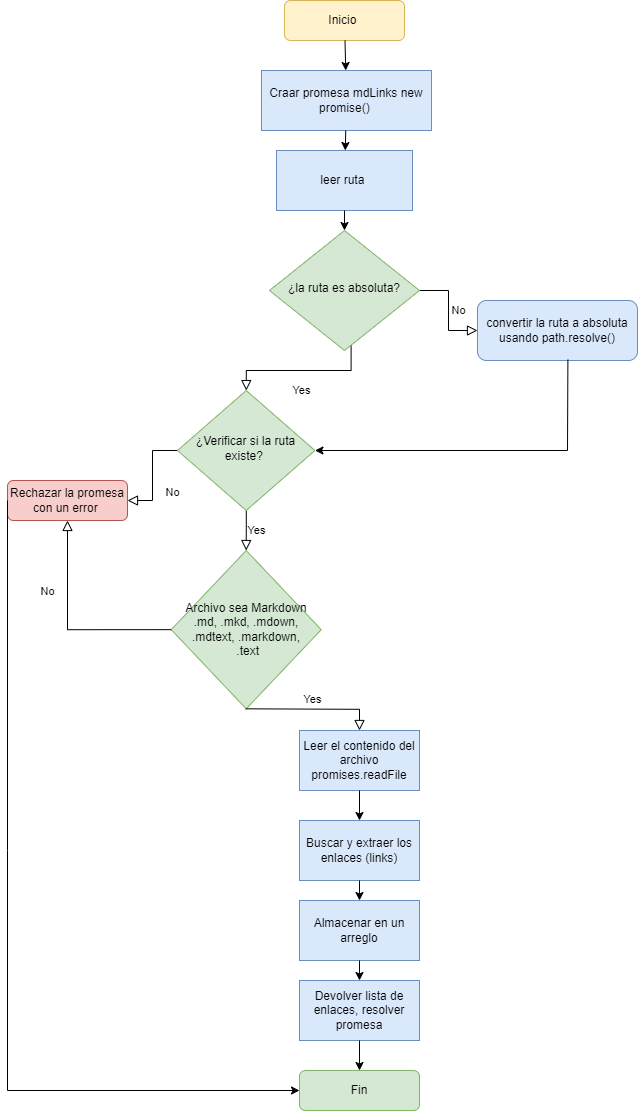

The diagram above was exported from draw.io. Its source (the exported page's mxGraphModel, read from the mxfile embedded in the PNG):
<mxGraphModel dx="1050" dy="534" grid="1" gridSize="10" guides="1" tooltips="1" connect="1" arrows="1" fold="1" page="1" pageScale="1" pageWidth="827" pageHeight="1169" math="0" shadow="0">
  <root>
    <mxCell id="WIyWlLk6GJQsqaUBKTNV-0" />
    <mxCell id="WIyWlLk6GJQsqaUBKTNV-1" parent="WIyWlLk6GJQsqaUBKTNV-0" />
    <mxCell id="WIyWlLk6GJQsqaUBKTNV-3" value="Inicio&amp;nbsp;" style="rounded=1;whiteSpace=wrap;html=1;fontSize=12;glass=0;strokeWidth=1;shadow=0;fillColor=#fff2cc;strokeColor=#d6b656;" parent="WIyWlLk6GJQsqaUBKTNV-1" vertex="1">
      <mxGeometry x="317" y="30" width="120" height="40" as="geometry" />
    </mxCell>
    <mxCell id="WIyWlLk6GJQsqaUBKTNV-4" value="Yes" style="rounded=0;html=1;jettySize=auto;orthogonalLoop=1;fontSize=11;endArrow=block;endFill=0;endSize=8;strokeWidth=1;shadow=0;labelBackgroundColor=none;edgeStyle=orthogonalEdgeStyle;exitX=0.544;exitY=0.943;exitDx=0;exitDy=0;exitPerimeter=0;" parent="WIyWlLk6GJQsqaUBKTNV-1" source="WIyWlLk6GJQsqaUBKTNV-6" target="WIyWlLk6GJQsqaUBKTNV-10" edge="1">
      <mxGeometry y="20" relative="1" as="geometry">
        <mxPoint as="offset" />
        <mxPoint x="392" y="420" as="sourcePoint" />
      </mxGeometry>
    </mxCell>
    <mxCell id="WIyWlLk6GJQsqaUBKTNV-5" value="No" style="edgeStyle=orthogonalEdgeStyle;rounded=0;html=1;jettySize=auto;orthogonalLoop=1;fontSize=11;endArrow=block;endFill=0;endSize=8;strokeWidth=1;shadow=0;labelBackgroundColor=none;" parent="WIyWlLk6GJQsqaUBKTNV-1" source="WIyWlLk6GJQsqaUBKTNV-6" target="WIyWlLk6GJQsqaUBKTNV-7" edge="1">
      <mxGeometry y="10" relative="1" as="geometry">
        <mxPoint as="offset" />
      </mxGeometry>
    </mxCell>
    <mxCell id="WIyWlLk6GJQsqaUBKTNV-6" value="¿la ruta es absoluta?" style="rhombus;whiteSpace=wrap;html=1;shadow=0;fontFamily=Helvetica;fontSize=12;align=center;strokeWidth=1;spacing=6;spacingTop=-4;fillColor=#d5e8d4;strokeColor=#82b366;" parent="WIyWlLk6GJQsqaUBKTNV-1" vertex="1">
      <mxGeometry x="302" y="260" width="150" height="120" as="geometry" />
    </mxCell>
    <mxCell id="WIyWlLk6GJQsqaUBKTNV-7" value="convertir la ruta a absoluta usando path.resolve()" style="rounded=1;whiteSpace=wrap;html=1;fontSize=12;glass=0;strokeWidth=1;shadow=0;fillColor=#dae8fc;strokeColor=#6c8ebf;" parent="WIyWlLk6GJQsqaUBKTNV-1" vertex="1">
      <mxGeometry x="510" y="330" width="160" height="60" as="geometry" />
    </mxCell>
    <mxCell id="WIyWlLk6GJQsqaUBKTNV-8" value="No" style="rounded=0;html=1;jettySize=auto;orthogonalLoop=1;fontSize=11;endArrow=block;endFill=0;endSize=8;strokeWidth=1;shadow=0;labelBackgroundColor=none;edgeStyle=orthogonalEdgeStyle;" parent="WIyWlLk6GJQsqaUBKTNV-1" source="WIyWlLk6GJQsqaUBKTNV-10" target="WIyWlLk6GJQsqaUBKTNV-11" edge="1">
      <mxGeometry x="0.3333" y="20" relative="1" as="geometry">
        <mxPoint as="offset" />
      </mxGeometry>
    </mxCell>
    <mxCell id="WIyWlLk6GJQsqaUBKTNV-9" value="Yes" style="edgeStyle=orthogonalEdgeStyle;rounded=0;html=1;jettySize=auto;orthogonalLoop=1;fontSize=11;endArrow=block;endFill=0;endSize=8;strokeWidth=1;shadow=0;labelBackgroundColor=none;" parent="WIyWlLk6GJQsqaUBKTNV-1" source="WIyWlLk6GJQsqaUBKTNV-10" target="KiQfL299b6SE2R_KNF0I-17" edge="1">
      <mxGeometry y="10" relative="1" as="geometry">
        <mxPoint as="offset" />
        <mxPoint x="278.72000000000025" y="585" as="targetPoint" />
      </mxGeometry>
    </mxCell>
    <mxCell id="WIyWlLk6GJQsqaUBKTNV-10" value="¿Verificar si la ruta existe?&amp;nbsp;" style="rhombus;whiteSpace=wrap;html=1;shadow=0;fontFamily=Helvetica;fontSize=12;align=center;strokeWidth=1;spacing=6;spacingTop=-4;fillColor=#d5e8d4;strokeColor=#82b366;" parent="WIyWlLk6GJQsqaUBKTNV-1" vertex="1">
      <mxGeometry x="210" y="420" width="137.45" height="120" as="geometry" />
    </mxCell>
    <mxCell id="WIyWlLk6GJQsqaUBKTNV-11" value="Rechazar la promesa con un error&amp;nbsp;" style="rounded=1;whiteSpace=wrap;html=1;fontSize=12;glass=0;strokeWidth=1;shadow=0;fillColor=#f8cecc;strokeColor=#b85450;" parent="WIyWlLk6GJQsqaUBKTNV-1" vertex="1">
      <mxGeometry x="40" y="510" width="120" height="40" as="geometry" />
    </mxCell>
    <mxCell id="KiQfL299b6SE2R_KNF0I-3" value="leer ruta&amp;nbsp;" style="rounded=0;whiteSpace=wrap;html=1;fillColor=#dae8fc;strokeColor=#6c8ebf;" vertex="1" parent="WIyWlLk6GJQsqaUBKTNV-1">
      <mxGeometry x="309" y="180" width="136" height="60" as="geometry" />
    </mxCell>
    <mxCell id="KiQfL299b6SE2R_KNF0I-2" value="Craar promesa mdLinks new promise()&amp;nbsp;" style="rounded=0;whiteSpace=wrap;html=1;fillColor=#dae8fc;strokeColor=#6c8ebf;" vertex="1" parent="WIyWlLk6GJQsqaUBKTNV-1">
      <mxGeometry x="294" y="100" width="170" height="60" as="geometry" />
    </mxCell>
    <mxCell id="KiQfL299b6SE2R_KNF0I-5" value="" style="endArrow=classic;html=1;rounded=0;" edge="1" parent="WIyWlLk6GJQsqaUBKTNV-1" source="WIyWlLk6GJQsqaUBKTNV-3" target="KiQfL299b6SE2R_KNF0I-2">
      <mxGeometry width="50" height="50" relative="1" as="geometry">
        <mxPoint x="380" y="110" as="sourcePoint" />
        <mxPoint x="430" y="60" as="targetPoint" />
      </mxGeometry>
    </mxCell>
    <mxCell id="KiQfL299b6SE2R_KNF0I-6" value="" style="endArrow=classic;html=1;rounded=0;" edge="1" parent="WIyWlLk6GJQsqaUBKTNV-1" source="KiQfL299b6SE2R_KNF0I-2" target="KiQfL299b6SE2R_KNF0I-3">
      <mxGeometry width="50" height="50" relative="1" as="geometry">
        <mxPoint x="390" y="200" as="sourcePoint" />
        <mxPoint x="440" y="150" as="targetPoint" />
      </mxGeometry>
    </mxCell>
    <mxCell id="KiQfL299b6SE2R_KNF0I-7" value="" style="endArrow=classic;html=1;rounded=0;" edge="1" parent="WIyWlLk6GJQsqaUBKTNV-1" source="KiQfL299b6SE2R_KNF0I-3" target="WIyWlLk6GJQsqaUBKTNV-6">
      <mxGeometry width="50" height="50" relative="1" as="geometry">
        <mxPoint x="390" y="400" as="sourcePoint" />
        <mxPoint x="440" y="350" as="targetPoint" />
      </mxGeometry>
    </mxCell>
    <mxCell id="KiQfL299b6SE2R_KNF0I-17" value="Archivo sea Markdown .md, .mkd, .mdown, .mdtext, .markdown,&lt;br&gt;&amp;nbsp;.text" style="rhombus;whiteSpace=wrap;html=1;fillColor=#d5e8d4;strokeColor=#82b366;" vertex="1" parent="WIyWlLk6GJQsqaUBKTNV-1">
      <mxGeometry x="203.72" y="580" width="150" height="158.33" as="geometry" />
    </mxCell>
    <mxCell id="KiQfL299b6SE2R_KNF0I-18" value="No" style="rounded=0;html=1;jettySize=auto;orthogonalLoop=1;fontSize=11;endArrow=block;endFill=0;endSize=8;strokeWidth=1;shadow=0;labelBackgroundColor=none;edgeStyle=orthogonalEdgeStyle;exitX=0;exitY=0.5;exitDx=0;exitDy=0;entryX=0.5;entryY=1;entryDx=0;entryDy=0;" edge="1" parent="WIyWlLk6GJQsqaUBKTNV-1" source="KiQfL299b6SE2R_KNF0I-17" target="WIyWlLk6GJQsqaUBKTNV-11">
      <mxGeometry x="0.3333" y="20" relative="1" as="geometry">
        <mxPoint as="offset" />
        <mxPoint x="200" y="660" as="sourcePoint" />
        <mxPoint x="170" y="730" as="targetPoint" />
      </mxGeometry>
    </mxCell>
    <mxCell id="KiQfL299b6SE2R_KNF0I-23" value="Leer el contenido del archivo promises.readFile" style="rounded=0;whiteSpace=wrap;html=1;fillColor=#dae8fc;strokeColor=#6c8ebf;" vertex="1" parent="WIyWlLk6GJQsqaUBKTNV-1">
      <mxGeometry x="332" y="760" width="120" height="60" as="geometry" />
    </mxCell>
    <mxCell id="KiQfL299b6SE2R_KNF0I-24" value="Yes" style="edgeStyle=orthogonalEdgeStyle;rounded=0;html=1;jettySize=auto;orthogonalLoop=1;fontSize=11;endArrow=block;endFill=0;endSize=8;strokeWidth=1;shadow=0;labelBackgroundColor=none;entryX=0.5;entryY=0;entryDx=0;entryDy=0;" edge="1" parent="WIyWlLk6GJQsqaUBKTNV-1" target="KiQfL299b6SE2R_KNF0I-23">
      <mxGeometry y="10" relative="1" as="geometry">
        <mxPoint as="offset" />
        <mxPoint x="278.22" y="738.33" as="sourcePoint" />
        <mxPoint x="278.22" y="778.33" as="targetPoint" />
      </mxGeometry>
    </mxCell>
    <mxCell id="KiQfL299b6SE2R_KNF0I-25" value="Buscar y extraer los enlaces (links)" style="rounded=0;whiteSpace=wrap;html=1;fillColor=#dae8fc;strokeColor=#6c8ebf;" vertex="1" parent="WIyWlLk6GJQsqaUBKTNV-1">
      <mxGeometry x="332" y="850" width="120" height="60" as="geometry" />
    </mxCell>
    <mxCell id="KiQfL299b6SE2R_KNF0I-26" value="Almacenar en un arreglo" style="rounded=0;whiteSpace=wrap;html=1;fillColor=#dae8fc;strokeColor=#6c8ebf;" vertex="1" parent="WIyWlLk6GJQsqaUBKTNV-1">
      <mxGeometry x="332" y="930" width="120" height="60" as="geometry" />
    </mxCell>
    <mxCell id="KiQfL299b6SE2R_KNF0I-27" value="Devolver lista de enlaces, resolver promesa" style="rounded=0;whiteSpace=wrap;html=1;fillColor=#dae8fc;strokeColor=#6c8ebf;" vertex="1" parent="WIyWlLk6GJQsqaUBKTNV-1">
      <mxGeometry x="332" y="1010" width="120" height="60" as="geometry" />
    </mxCell>
    <mxCell id="KiQfL299b6SE2R_KNF0I-28" value="Fin" style="rounded=1;whiteSpace=wrap;html=1;fontSize=12;glass=0;strokeWidth=1;shadow=0;fillColor=#d5e8d4;strokeColor=#82b366;" vertex="1" parent="WIyWlLk6GJQsqaUBKTNV-1">
      <mxGeometry x="332" y="1100" width="120" height="40" as="geometry" />
    </mxCell>
    <mxCell id="KiQfL299b6SE2R_KNF0I-29" value="" style="endArrow=classic;html=1;rounded=0;" edge="1" parent="WIyWlLk6GJQsqaUBKTNV-1" source="KiQfL299b6SE2R_KNF0I-23" target="KiQfL299b6SE2R_KNF0I-25">
      <mxGeometry width="50" height="50" relative="1" as="geometry">
        <mxPoint x="240" y="800" as="sourcePoint" />
        <mxPoint x="290" y="750" as="targetPoint" />
      </mxGeometry>
    </mxCell>
    <mxCell id="KiQfL299b6SE2R_KNF0I-30" value="" style="endArrow=classic;html=1;rounded=0;exitX=0.5;exitY=1;exitDx=0;exitDy=0;" edge="1" parent="WIyWlLk6GJQsqaUBKTNV-1" source="KiQfL299b6SE2R_KNF0I-25" target="KiQfL299b6SE2R_KNF0I-26">
      <mxGeometry width="50" height="50" relative="1" as="geometry">
        <mxPoint x="240" y="1000" as="sourcePoint" />
        <mxPoint x="290" y="950" as="targetPoint" />
      </mxGeometry>
    </mxCell>
    <mxCell id="KiQfL299b6SE2R_KNF0I-31" value="" style="endArrow=classic;html=1;rounded=0;" edge="1" parent="WIyWlLk6GJQsqaUBKTNV-1" source="KiQfL299b6SE2R_KNF0I-26" target="KiQfL299b6SE2R_KNF0I-27">
      <mxGeometry width="50" height="50" relative="1" as="geometry">
        <mxPoint x="240" y="1000" as="sourcePoint" />
        <mxPoint x="290" y="950" as="targetPoint" />
      </mxGeometry>
    </mxCell>
    <mxCell id="KiQfL299b6SE2R_KNF0I-32" value="" style="endArrow=classic;html=1;rounded=0;" edge="1" parent="WIyWlLk6GJQsqaUBKTNV-1" source="KiQfL299b6SE2R_KNF0I-27" target="KiQfL299b6SE2R_KNF0I-28">
      <mxGeometry width="50" height="50" relative="1" as="geometry">
        <mxPoint x="240" y="1200" as="sourcePoint" />
        <mxPoint x="290" y="1150" as="targetPoint" />
      </mxGeometry>
    </mxCell>
    <mxCell id="KiQfL299b6SE2R_KNF0I-33" value="" style="endArrow=classic;html=1;rounded=0;exitX=0.565;exitY=0.987;exitDx=0;exitDy=0;exitPerimeter=0;" edge="1" parent="WIyWlLk6GJQsqaUBKTNV-1" source="WIyWlLk6GJQsqaUBKTNV-7" target="WIyWlLk6GJQsqaUBKTNV-10">
      <mxGeometry width="50" height="50" relative="1" as="geometry">
        <mxPoint x="590" y="420" as="sourcePoint" />
        <mxPoint x="290" y="450" as="targetPoint" />
        <Array as="points">
          <mxPoint x="600" y="480" />
        </Array>
      </mxGeometry>
    </mxCell>
    <mxCell id="KiQfL299b6SE2R_KNF0I-34" value="" style="endArrow=classic;html=1;rounded=0;entryX=0;entryY=0.5;entryDx=0;entryDy=0;exitX=0;exitY=0.5;exitDx=0;exitDy=0;" edge="1" parent="WIyWlLk6GJQsqaUBKTNV-1" source="WIyWlLk6GJQsqaUBKTNV-11" target="KiQfL299b6SE2R_KNF0I-28">
      <mxGeometry width="50" height="50" relative="1" as="geometry">
        <mxPoint x="240" y="800" as="sourcePoint" />
        <mxPoint x="290" y="750" as="targetPoint" />
        <Array as="points">
          <mxPoint x="40" y="880" />
          <mxPoint x="40" y="1120" />
        </Array>
      </mxGeometry>
    </mxCell>
  </root>
</mxGraphModel>